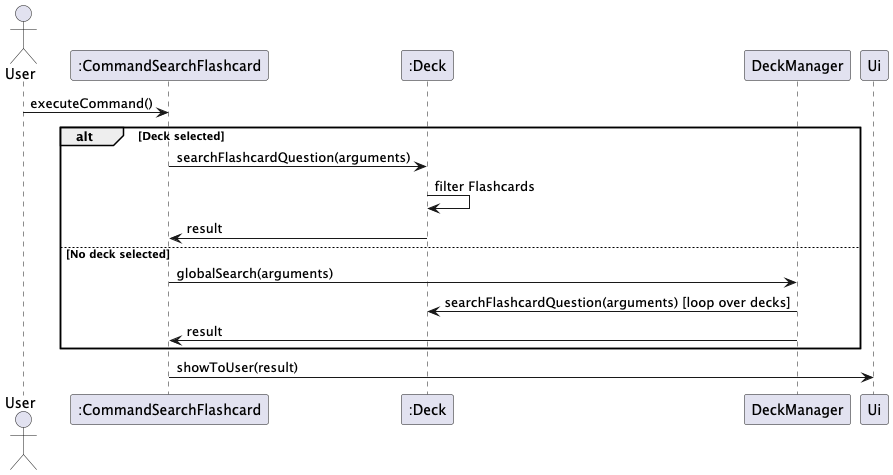

The diagram above was rendered by PlantUML. Its source (embedded in the PNG):
@startuml
actor User
participant ":CommandSearchFlashcard" as CommandSearchFlashcard
participant ":Deck" as Deck
User -> CommandSearchFlashcard : executeCommand()
alt Deck selected
    CommandSearchFlashcard -> Deck : searchFlashcardQuestion(arguments)
    Deck -> Deck : filter Flashcards
    Deck -> CommandSearchFlashcard : result
else No deck selected
    CommandSearchFlashcard -> DeckManager : globalSearch(arguments)
    DeckManager -> Deck : searchFlashcardQuestion(arguments) [loop over decks]
    DeckManager -> CommandSearchFlashcard : result
end
CommandSearchFlashcard -> Ui : showToUser(result)
@enduml